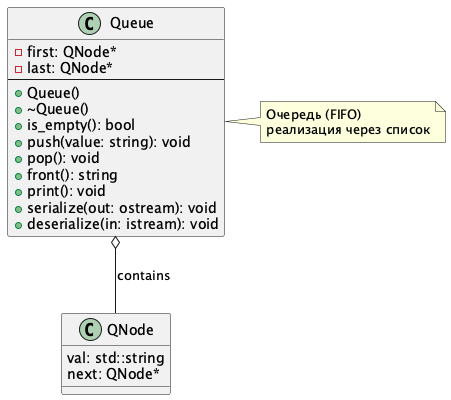

The diagram above was rendered by PlantUML. Its source (embedded in the PNG):
@startuml Queue

class Queue {
  - first: QNode*
  - last: QNode*
  ---
  + Queue()
  + ~Queue()
  + is_empty(): bool
  + push(value: string): void
  + pop(): void
  + front(): string
  + print(): void
  + serialize(out: ostream): void
  + deserialize(in: istream): void
}

class QNode {
  val: std::string
  next: QNode*
}

Queue o-- QNode : contains

note right of Queue
  Очередь (FIFO)
  реализация через список
end note

@enduml